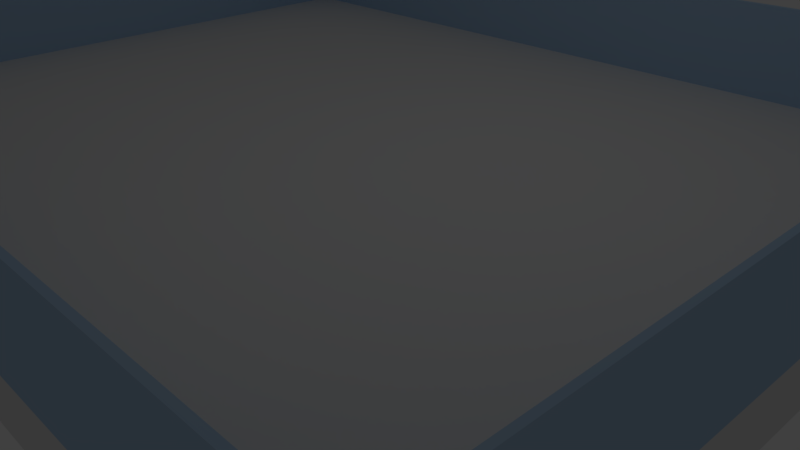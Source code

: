 # Source: main-court.blend  (saved by Blender 2.77.0; exported with 4.5.12 LTS)
import bpy
from mathutils import Matrix  # noqa: F401  (used for matrix-valued properties, if any)

bpy.ops.wm.read_factory_settings(use_empty=True)
scene = bpy.context.scene
scene.name = 'Scene'

# ---- collections
col_collection_1 = bpy.data.collections.new('Collection 1'); scene.collection.children.link(col_collection_1)

# ---- materials (node trees are filled in below, after node groups)
mat_glass = bpy.data.materials.new('Glass')
mat_glass.alpha_threshold = 0.0
mat_glass.use_transparent_shadow = False
mat_glass.diffuse_color = (0.4262, 0.6001, 0.8, 1.0)
mat_glass.specular_color = (0.6938, 0.8564, 1.0)
mat_glass.roughness = 0.5
mat_floor = bpy.data.materials.new('Floor')
mat_floor.alpha_threshold = 0.0
mat_floor.use_transparent_shadow = False
mat_floor.roughness = 0.5
mat_floor.specular_intensity = 0.8229
mat_floor.line_color = (0.0, 0.0, 0.0, 1.0)

# ---- material node trees

# ---- world
world_world = bpy.data.worlds.new('World'); scene.world = world_world
world_world.color = (0.05088, 0.05088, 0.05088)
world_world.use_sun_shadow = False
world_world.sun_shadow_jitter_overblur = 0.0
world_world.cycles.sampling_method = 'MANUAL'

# ---- cameras
cam_camera = bpy.data.cameras.new('Camera')
cam_camera.clip_end = 100.0
cam_camera.lens = 35.0
cam_camera.sensor_width = 32.0
cam_camera.sensor_height = 18.0
cam_camera.ortho_scale = 7.314
cam_camera.dof.focus_distance = 0.0
cam_camera.dof.aperture_fstop = 128.0

# ---- lights
light_lamp = bpy.data.lights.new('Lamp', 'POINT')
light_lamp.transmission_factor = 0.0
light_lamp.cutoff_distance = 30.0
light_lamp.energy = 100.0
light_lamp.shadow_buffer_clip_start = 1.001
light_lamp.shadow_soft_size = 0.1
light_lamp.shadow_maximum_resolution = 0.006
light_lamp.use_absolute_resolution = True

# ---- meshes
me_cube_005 = bpy.data.meshes.new('Cube.005')
me_cube_005.from_pydata([(-1.0, -1.0, -1.0), (-1.0, -1.0, 1.0), (-1.0, 1.0, -1.0), (-1.0, 1.0, 1.0), (1.0, -1.0, -1.0), (1.0, -1.0, 1.0), (1.0, 1.0, -1.0), (1.0, 1.0, 1.0)], [], [(1, 3, 2, 0), (3, 7, 6, 2), (7, 5, 4, 6), (5, 1, 0, 4), (0, 2, 6, 4), (5, 7, 3, 1)])
_uv = me_cube_005.uv_layers.new(name='UVMap')
_uv.uv.foreach_set('vector', [0.0, 0.0, 0.0, 0.0, 0.0, 0.0, 0.0, 0.0, 0.0, 0.0, 0.0, 0.0, 0.0, 0.0, 0.0, 0.0, -34.98, -3.887, 38.5, -3.887, 38.5, 4.277, -34.98, 4.277, 0.0, 0.0, 0.0, 0.0, 0.0, 0.0, 0.0, 0.0, 0.0, 0.0, 0.0, 0.0, 0.0, 0.0, 0.0, 0.0, 0.0, 0.0, 0.0, 0.0, 0.0, 0.0, 0.0, 0.0])
me_cube_005.materials.append(mat_glass)
me_cube_005.use_remesh_preserve_volume = False
me_cube_005.use_remesh_preserve_attributes = False
me_cube_005.use_mirror_vertex_groups = False
me_cube_005.update()
me_cube_004 = bpy.data.meshes.new('Cube.004')
me_cube_004.from_pydata([(-1.0, -1.0, -1.0), (-1.0, -1.0, 1.0), (-1.0, 1.0, -1.0), (-1.0, 1.0, 1.0), (1.0, -1.0, -1.0), (1.0, -1.0, 1.0), (1.0, 1.0, -1.0), (1.0, 1.0, 1.0)], [], [(1, 3, 2, 0), (3, 7, 6, 2), (7, 5, 4, 6), (5, 1, 0, 4), (0, 2, 6, 4), (5, 7, 3, 1)])
_uv = me_cube_004.uv_layers.new(name='UVMap')
_uv.uv.foreach_set('vector', [-31.46, -3.494, 34.98, -3.496, 34.98, 3.887, -31.46, 3.887, 0.0, 0.0, 0.0, 0.0, 0.0, 0.0, 0.0, 0.0, 0.0, 0.0, 0.0, 0.0, 0.0, 0.0, 0.0, 0.0, 0.0, 0.0, 0.0, 0.0, 0.0, 0.0, 0.0, 0.0, 0.0, 0.0, 0.0, 0.0, 0.0, 0.0, 0.0, 0.0, 0.0, 0.0, 0.0, 0.0, 0.0, 0.0, 0.0, 0.0])
me_cube_004.materials.append(mat_glass)
me_cube_004.use_remesh_preserve_volume = False
me_cube_004.use_remesh_preserve_attributes = False
me_cube_004.use_mirror_vertex_groups = False
me_cube_004.update()
me_cube_002 = bpy.data.meshes.new('Cube.002')
me_cube_002.from_pydata([(-10.0, -0.1, -1.0), (-10.0, -0.1, 1.0), (-10.0, 1.9, -1.0), (-10.0, 1.9, 1.0), (-7.781, -0.1, -1.0), (-7.781, -0.1, 1.0), (-7.781, 1.9, -1.0), (-7.781, 1.9, 1.0)], [], [(1, 3, 2, 0), (3, 7, 6, 2), (7, 5, 4, 6), (5, 1, 0, 4), (0, 2, 6, 4), (5, 7, 3, 1)])
_uv = me_cube_002.uv_layers.new(name='UVMap')
_uv.uv.foreach_set('vector', [0.0, 0.0, 0.0, 0.0, 0.0, 0.0, 0.0, 0.0, 0.0, 0.0, 0.0, 0.0, 0.0, 0.0, 0.0, 0.0, -34.45, -3.828, 37.97, -3.828, 37.97, 4.219, -34.45, 4.219, 0.0, 0.0, 0.0, 0.0, 0.0, 0.0, 0.0, 0.0, 0.0, 0.0, 0.0, 0.0, 0.0, 0.0, 0.0, 0.0, 0.0, 0.0, 0.0, 0.0, 0.0, 0.0, 0.0, 0.0])
me_cube_002.materials.append(mat_glass)
me_cube_002.use_remesh_preserve_volume = False
me_cube_002.use_remesh_preserve_attributes = False
me_cube_002.use_mirror_vertex_groups = False
me_cube_002.update()
me_cube_001 = bpy.data.meshes.new('Cube.001')
me_cube_001.from_pydata([(-10.0, -0.1, -1.0), (-10.0, -0.1, 1.0), (-10.0, 1.892, -1.0), (-10.0, 1.892, 1.0), (-7.781, -0.1084, -1.0), (-7.781, -0.1084, 1.0), (-7.449, 1.892, -1.0), (-7.781, 1.892, 1.0)], [], [(1, 3, 2, 0), (3, 7, 6, 2), (7, 5, 4, 6), (5, 1, 0, 4), (0, 2, 6, 4), (5, 7, 3, 1)])
_uv = me_cube_001.uv_layers.new(name='UVMap')
_uv.uv.foreach_set('vector', [0.0, 0.0, 0.0, 0.0, 0.0, 0.0, 0.0, 0.0, 0.0, 0.0, 0.0, 0.0, 0.0, 0.0, 0.0, 0.0, -10.37, -1.152, 13.89, -1.152, 13.89, 1.543, -10.37, 1.543, 0.0, 0.0, 0.0, 0.0, 0.0, 0.0, 0.0, 0.0, 0.0, 0.0, 0.0, 0.0, 0.0, 0.0, 0.0, 0.0, 0.0, 0.0, 0.0, 0.0, 0.0, 0.0, 0.0, 0.0])
me_cube_001.materials.append(mat_glass)
me_cube_001.use_remesh_preserve_volume = False
me_cube_001.use_remesh_preserve_attributes = False
me_cube_001.use_mirror_vertex_groups = False
me_cube_001.update()
me_cube = bpy.data.meshes.new('Cube')
me_cube.from_pydata([(1.0, 1.0, 0.0), (1.0, -1.0, 0.0), (-1.0, -1.0, 0.0), (-1.0, 1.0, 0.0), (1.0, 1.0, 2.0), (1.0, -1.0, 2.0), (-1.0, -1.0, 2.0), (-1.0, 1.0, 2.0)], [], [(0, 1, 2, 3), (4, 7, 6, 5), (0, 4, 5, 1), (1, 5, 6, 2), (2, 6, 7, 3), (4, 0, 3, 7)])
_uv = me_cube.uv_layers.new(name='UVMap')
_uv.uv.foreach_set('vector', [0.0, 0.0, 0.0, 0.0, 0.0, 0.0, 0.0, 0.0, 10.0, 10.0, 0.0, 10.0, 8.909e-05, 8.946e-05, 10.0, 0.0, 0.0, 0.0, 0.0, 0.0, 0.0, 0.0, 0.0, 0.0, 0.0, 0.0, 0.0, 0.0, 0.0, 0.0, 0.0, 0.0, 0.0, 0.0, 0.0, 0.0, 0.0, 0.0, 0.0, 0.0, 0.0, 0.0, 0.0, 0.0, 0.0, 0.0, 0.0, 0.0])
_uv.active_render = True
_uv = me_cube.uv_layers.new(name='UVMap.001')
_uv.uv.foreach_set('vector', [0.0, 0.0, 0.0, 0.0, 0.0, 0.0, 0.0, 0.0, 1.0, 1.0, 0.0, 1.0, 0.0, 0.0, 1.0, 0.0, 0.0, 0.0, 0.0, 0.0, 0.0, 0.0, 0.0, 0.0, 0.0, 0.0, 0.0, 0.0, 0.0, 0.0, 0.0, 0.0, 0.0, 0.0, 0.0, 0.0, 0.0, 0.0, 0.0, 0.0, 0.0, 0.0, 0.0, 0.0, 0.0, 0.0, 0.0, 0.0])
me_cube.materials.append(mat_floor)
me_cube.use_remesh_preserve_volume = False
me_cube.use_remesh_preserve_attributes = False
me_cube.use_mirror_vertex_groups = False
me_cube.update()

# ---- objects
ob_northwall = bpy.data.objects.new('NorthWall', me_cube_005)
ob_southwall = bpy.data.objects.new('SouthWall', me_cube_004)
ob_eastwall = bpy.data.objects.new('EastWall', me_cube_002)
ob_westwall = bpy.data.objects.new('WestWall', me_cube_001)
ob_courtsurface = bpy.data.objects.new('CourtSurface', me_cube)
ob_lamp = bpy.data.objects.new('Lamp', light_lamp)
ob_camera = bpy.data.objects.new('Camera', cam_camera)

# ---- transforms, parenting, visibility, modifiers, constraints
ob_northwall.location = (-9.956, -5.245e-06, 2.0)
ob_northwall.scale = (0.05, 8.0, 1.0)
ob_northwall.lineart.crease_threshold = 0.0
ob_southwall.location = (9.95, -0.008609, 2.0)
ob_southwall.scale = (0.05, 8.0, 1.0)
ob_southwall.lineart.crease_threshold = 0.0
ob_eastwall.location = (-9.0, 7.491, 2.0)
ob_eastwall.rotation_euler = (0.0, 0.0, -1.571)
ob_eastwall.scale = (0.05, 10.0, 1.0)
ob_eastwall.lineart.crease_threshold = 0.0
ob_westwall.location = (8.916, -7.5, 2.0)
ob_westwall.rotation_euler = (0.0, 0.0, 1.571)
ob_westwall.scale = (0.05, 10.0, 1.0)
ob_westwall.lineart.crease_threshold = 0.0
ob_courtsurface.location = (0.0, 0.0, 0.0)
ob_courtsurface.scale = (10.0, 8.0, 0.5)
ob_courtsurface.lock_rotations_4d = False
ob_courtsurface.empty_display_type = 'ARROWS'
ob_courtsurface.lineart.crease_threshold = 0.0
ob_lamp.location = (4.076, 1.005, 12.07)
ob_lamp.rotation_euler = (0.6503, 0.05522, 1.866)
ob_lamp.lock_rotations_4d = False
ob_lamp.empty_display_type = 'ARROWS'
ob_lamp.color = (0.0, 0.0, 0.0, 0.0)
ob_lamp.lineart.crease_threshold = 0.0
ob_camera.location = (13.05, -10.31, 7.123)
ob_camera.rotation_euler = (1.109, 0.01082, 0.8149)
ob_camera.lock_rotations_4d = False
ob_camera.empty_display_type = 'ARROWS'
ob_camera.color = (0.0, 0.0, 0.0, 0.0)
ob_camera.display_type = 'WIRE'
ob_camera.lineart.crease_threshold = 0.0

# ---- collection membership
col_collection_1.objects.link(ob_northwall)
col_collection_1.objects.link(ob_southwall)
col_collection_1.objects.link(ob_eastwall)
col_collection_1.objects.link(ob_westwall)
col_collection_1.objects.link(ob_courtsurface)
col_collection_1.objects.link(ob_lamp)
col_collection_1.objects.link(ob_camera)

# ---- scene / render settings (as saved in the file)
scene.camera = ob_camera
scene.frame_start = 1; scene.frame_end = 250; scene.frame_set(1)
scene.render.engine = 'BLENDER_EEVEE_NEXT'
scene.render.resolution_percentage = 50
scene.render.dither_intensity = 0.0
scene.cycles.use_denoising = False
scene.cycles.samples = 128
scene.cycles.sampling_pattern = 'TABULATED_SOBOL'
scene.cycles.light_sampling_threshold = 0.0
scene.cycles.use_adaptive_sampling = False
scene.cycles.use_light_tree = False
scene.cycles.blur_glossy = 0.0
scene.cycles.sample_clamp_indirect = 0.0
scene.view_settings.view_transform = 'Standard'
bpy.context.view_layer.update()

